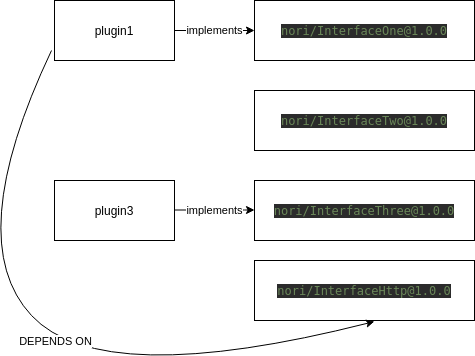

The diagram above was exported from draw.io. Its source (the exported page's mxGraphModel, read from the mxfile embedded in the PNG):
<mxGraphModel dx="1355" dy="729" grid="1" gridSize="10" guides="1" tooltips="1" connect="1" arrows="1" fold="1" page="1" pageScale="1" pageWidth="827" pageHeight="1169" math="0" shadow="0">
  <root>
    <mxCell id="0" />
    <mxCell id="1" parent="0" />
    <mxCell id="Mb_dR1OUN00MmmIYzumh-1" value="plugin1" style="rounded=0;whiteSpace=wrap;html=1;" parent="1" vertex="1">
      <mxGeometry x="203" y="130" width="120" height="60" as="geometry" />
    </mxCell>
    <mxCell id="Mb_dR1OUN00MmmIYzumh-5" value="plugin3" style="rounded=0;whiteSpace=wrap;html=1;" parent="1" vertex="1">
      <mxGeometry x="203" y="310" width="120" height="60" as="geometry" />
    </mxCell>
    <mxCell id="Mb_dR1OUN00MmmIYzumh-11" value="&lt;pre style=&quot;background-color: rgb(43 , 43 , 43) ; font-family: &amp;#34;dejavu sans mono&amp;#34; ; font-size: 9pt&quot;&gt;&lt;pre style=&quot;color: rgb(169 , 183 , 198) ; font-family: &amp;#34;dejavu sans mono&amp;#34; ; font-size: 9pt&quot;&gt;&lt;pre style=&quot;font-family: &amp;#34;dejavu sans mono&amp;#34; ; font-size: 9pt&quot;&gt;&lt;span style=&quot;color: #6a8759&quot;&gt;nori/InterfaceOne@1.0.0&lt;/span&gt;&lt;/pre&gt;&lt;/pre&gt;&lt;/pre&gt;" style="rounded=0;html=1;fontColor=#FFFFFF;whiteSpace=wrap;" parent="1" vertex="1">
      <mxGeometry x="403" y="130" width="220" height="60" as="geometry" />
    </mxCell>
    <mxCell id="Mb_dR1OUN00MmmIYzumh-12" value="implements" style="endArrow=classic;html=1;exitX=1;exitY=0.5;exitDx=0;exitDy=0;entryX=0;entryY=0.5;entryDx=0;entryDy=0;" parent="1" source="Mb_dR1OUN00MmmIYzumh-1" target="Mb_dR1OUN00MmmIYzumh-11" edge="1">
      <mxGeometry width="50" height="50" relative="1" as="geometry">
        <mxPoint x="203" y="560" as="sourcePoint" />
        <mxPoint x="253" y="510" as="targetPoint" />
      </mxGeometry>
    </mxCell>
    <mxCell id="Mb_dR1OUN00MmmIYzumh-15" value="Text" style="text;html=1;align=center;verticalAlign=middle;resizable=0;points=[];autosize=1;fontColor=#FFFFFF;" parent="1" vertex="1">
      <mxGeometry x="436" y="260" width="40" height="20" as="geometry" />
    </mxCell>
    <mxCell id="Mb_dR1OUN00MmmIYzumh-20" value="&lt;pre style=&quot;background-color: rgb(43 , 43 , 43) ; font-family: &amp;#34;dejavu sans mono&amp;#34; ; font-size: 9pt&quot;&gt;&lt;pre style=&quot;color: rgb(169 , 183 , 198) ; font-family: &amp;#34;dejavu sans mono&amp;#34; ; font-size: 9pt&quot;&gt;&lt;pre style=&quot;font-family: &amp;#34;dejavu sans mono&amp;#34; ; font-size: 9pt&quot;&gt;&lt;span style=&quot;color: #6a8759&quot;&gt;nori/InterfaceTwo@1.0.0&lt;/span&gt;&lt;/pre&gt;&lt;/pre&gt;&lt;/pre&gt;" style="rounded=0;html=1;fontColor=#FFFFFF;whiteSpace=wrap;" parent="1" vertex="1">
      <mxGeometry x="403" y="220" width="220" height="60" as="geometry" />
    </mxCell>
    <mxCell id="Mb_dR1OUN00MmmIYzumh-21" value="&lt;pre style=&quot;background-color: rgb(43 , 43 , 43) ; font-family: &amp;#34;dejavu sans mono&amp;#34; ; font-size: 9pt&quot;&gt;&lt;pre style=&quot;color: rgb(169 , 183 , 198) ; font-family: &amp;#34;dejavu sans mono&amp;#34; ; font-size: 9pt&quot;&gt;&lt;pre style=&quot;font-family: &amp;#34;dejavu sans mono&amp;#34; ; font-size: 9pt&quot;&gt;&lt;span style=&quot;color: #6a8759&quot;&gt;nori/InterfaceThree@1.0.0&lt;/span&gt;&lt;/pre&gt;&lt;/pre&gt;&lt;/pre&gt;" style="rounded=0;html=1;fontColor=#FFFFFF;whiteSpace=wrap;" parent="1" vertex="1">
      <mxGeometry x="403" y="310" width="220" height="60" as="geometry" />
    </mxCell>
    <mxCell id="Mb_dR1OUN00MmmIYzumh-22" value="&lt;pre style=&quot;background-color: rgb(43 , 43 , 43) ; font-family: &amp;#34;dejavu sans mono&amp;#34; ; font-size: 9pt&quot;&gt;&lt;pre style=&quot;color: rgb(169 , 183 , 198) ; font-family: &amp;#34;dejavu sans mono&amp;#34; ; font-size: 9pt&quot;&gt;&lt;pre style=&quot;font-family: &amp;#34;dejavu sans mono&amp;#34; ; font-size: 9pt&quot;&gt;&lt;span style=&quot;color: #6a8759&quot;&gt;nori/InterfaceHttp@1.0.0&lt;/span&gt;&lt;/pre&gt;&lt;/pre&gt;&lt;/pre&gt;" style="rounded=0;html=1;fontColor=#FFFFFF;whiteSpace=wrap;" parent="1" vertex="1">
      <mxGeometry x="403" y="390" width="220" height="60" as="geometry" />
    </mxCell>
    <mxCell id="Mb_dR1OUN00MmmIYzumh-26" value="implements" style="endArrow=classic;html=1;fontColor=#000000;exitX=1;exitY=0.5;exitDx=0;exitDy=0;entryX=0;entryY=0.5;entryDx=0;entryDy=0;" parent="1" edge="1">
      <mxGeometry width="50" height="50" relative="1" as="geometry">
        <mxPoint x="323" y="339.5" as="sourcePoint" />
        <mxPoint x="403" y="339.5" as="targetPoint" />
        <Array as="points">
          <mxPoint x="403" y="339.5" />
        </Array>
      </mxGeometry>
    </mxCell>
    <mxCell id="Mb_dR1OUN00MmmIYzumh-29" value="DEPENDS ON" style="curved=1;endArrow=classic;html=1;fontColor=#000000;entryX=0.545;entryY=1.017;entryDx=0;entryDy=0;entryPerimeter=0;" parent="1" target="Mb_dR1OUN00MmmIYzumh-22" edge="1">
      <mxGeometry width="50" height="50" relative="1" as="geometry">
        <mxPoint x="200" y="180" as="sourcePoint" />
        <mxPoint x="250" y="470" as="targetPoint" />
        <Array as="points">
          <mxPoint x="110" y="370" />
          <mxPoint x="250" y="520" />
        </Array>
      </mxGeometry>
    </mxCell>
  </root>
</mxGraphModel>